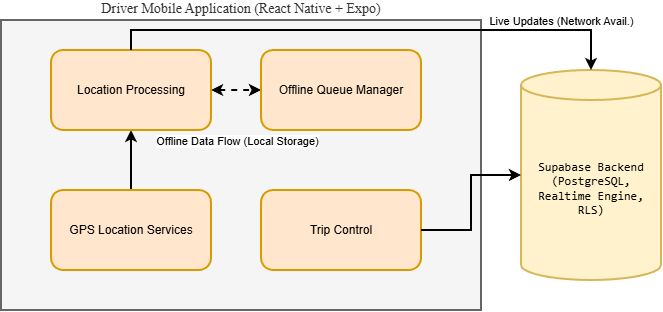

The diagram above was exported from draw.io. Its source (the exported page's mxGraphModel, read from the mxfile embedded in the PNG):
<mxGraphModel dx="1026" dy="604" grid="1" gridSize="10" guides="1" tooltips="1" connect="1" arrows="1" fold="1" page="1" pageScale="1" pageWidth="1169" pageHeight="827" math="0" shadow="0">
  <root>
    <mxCell id="0" />
    <mxCell id="1" parent="0" />
    <mxCell id="zRejaD2tzVpvNyVAgo7R-1" parent="1" style="rounded=0;whiteSpace=wrap;html=1;fontFamily=Times New Roman;labelPosition=center;verticalLabelPosition=top;align=center;verticalAlign=bottom;fontSize=14;strokeWidth=2;fillColor=#f5f5f5;strokeColor=#666666;fontColor=#333333;" value="Driver Mobile Application (React Native + Expo)&lt;div&gt;&lt;/div&gt;" vertex="1">
      <mxGeometry height="290" width="480" x="350" y="270" as="geometry" />
    </mxCell>
    <mxCell id="zRejaD2tzVpvNyVAgo7R-8" edge="1" parent="1" source="zRejaD2tzVpvNyVAgo7R-2" style="edgeStyle=orthogonalEdgeStyle;rounded=0;orthogonalLoop=1;jettySize=auto;html=1;exitX=0.5;exitY=0;exitDx=0;exitDy=0;entryX=0.5;entryY=1;entryDx=0;entryDy=0;fontSize=12;strokeWidth=2;" target="zRejaD2tzVpvNyVAgo7R-3">
      <mxGeometry relative="1" as="geometry" />
    </mxCell>
    <mxCell id="zRejaD2tzVpvNyVAgo7R-2" parent="1" style="rounded=1;whiteSpace=wrap;html=1;strokeWidth=2;fillColor=#ffe6cc;strokeColor=#d79b00;" value="GPS Location Services" vertex="1">
      <mxGeometry height="80" width="160" x="400" y="440" as="geometry" />
    </mxCell>
    <mxCell id="zRejaD2tzVpvNyVAgo7R-11" edge="1" parent="1" source="zRejaD2tzVpvNyVAgo7R-3" style="edgeStyle=orthogonalEdgeStyle;rounded=0;orthogonalLoop=1;jettySize=auto;html=1;exitX=1;exitY=0.5;exitDx=0;exitDy=0;entryX=0;entryY=0.5;entryDx=0;entryDy=0;strokeWidth=2;endArrow=classic;endFill=1;dashed=1;startArrow=classic;startFill=1;" target="zRejaD2tzVpvNyVAgo7R-5">
      <mxGeometry relative="1" as="geometry" />
    </mxCell>
    <mxCell id="zRejaD2tzVpvNyVAgo7R-12" connectable="0" parent="zRejaD2tzVpvNyVAgo7R-11" style="edgeLabel;html=1;align=center;verticalAlign=middle;resizable=0;points=[];" value="Offline Data Flow (Local Storage)" vertex="1">
      <mxGeometry relative="1" x="-0.1106" y="5" as="geometry">
        <mxPoint x="3" y="55" as="offset" />
      </mxGeometry>
    </mxCell>
    <mxCell id="zRejaD2tzVpvNyVAgo7R-3" parent="1" style="rounded=1;whiteSpace=wrap;html=1;strokeWidth=2;fillColor=#ffe6cc;strokeColor=#d79b00;" value="Location Processing" vertex="1">
      <mxGeometry height="80" width="160" x="400" y="300" as="geometry" />
    </mxCell>
    <mxCell id="zRejaD2tzVpvNyVAgo7R-4" parent="1" style="rounded=1;whiteSpace=wrap;html=1;strokeWidth=2;fillColor=#ffe6cc;strokeColor=#d79b00;" value="Trip Control" vertex="1">
      <mxGeometry height="80" width="160" x="610" y="440" as="geometry" />
    </mxCell>
    <mxCell id="zRejaD2tzVpvNyVAgo7R-5" parent="1" style="rounded=1;whiteSpace=wrap;html=1;strokeWidth=2;fillColor=#ffe6cc;strokeColor=#d79b00;" value="Offline Queue Manager" vertex="1">
      <mxGeometry height="80" width="160" x="610" y="300" as="geometry" />
    </mxCell>
    <mxCell id="zRejaD2tzVpvNyVAgo7R-6" parent="1" style="shape=cylinder3;whiteSpace=wrap;html=1;boundedLbl=1;backgroundOutline=1;size=15;strokeWidth=2;fillColor=#fff2cc;strokeColor=#d6b656;" value="&lt;code data-path-to-node=&quot;15,1,0&quot; data-index-in-node=&quot;10&quot;&gt;Supabase Backend&lt;/code&gt;&lt;br/&gt;&lt;code data-path-to-node=&quot;15,1,0&quot; data-index-in-node=&quot;27&quot;&gt;(PostgreSQL, Realtime Engine, RLS)&lt;/code&gt;" vertex="1">
      <mxGeometry height="210" width="140" x="870" y="320" as="geometry" />
    </mxCell>
    <mxCell id="zRejaD2tzVpvNyVAgo7R-9" edge="1" parent="1" source="zRejaD2tzVpvNyVAgo7R-3" style="edgeStyle=orthogonalEdgeStyle;rounded=0;orthogonalLoop=1;jettySize=auto;html=1;exitX=0.5;exitY=0;exitDx=0;exitDy=0;entryX=0.5;entryY=0;entryDx=0;entryDy=0;entryPerimeter=0;startArrow=none;startFill=0;strokeWidth=2;" target="zRejaD2tzVpvNyVAgo7R-6">
      <mxGeometry relative="1" as="geometry" />
    </mxCell>
    <mxCell id="zRejaD2tzVpvNyVAgo7R-10" connectable="0" parent="zRejaD2tzVpvNyVAgo7R-9" style="edgeLabel;html=1;align=center;verticalAlign=middle;resizable=0;points=[];" value="Live Updates (Network Avail.)" vertex="1">
      <mxGeometry relative="1" x="0.5516" y="4" as="geometry">
        <mxPoint x="46" y="-6" as="offset" />
      </mxGeometry>
    </mxCell>
    <mxCell id="zRejaD2tzVpvNyVAgo7R-13" edge="1" parent="1" source="zRejaD2tzVpvNyVAgo7R-4" style="edgeStyle=orthogonalEdgeStyle;rounded=0;orthogonalLoop=1;jettySize=auto;html=1;exitX=1;exitY=0.5;exitDx=0;exitDy=0;entryX=0;entryY=0.5;entryDx=0;entryDy=0;entryPerimeter=0;strokeWidth=2;" target="zRejaD2tzVpvNyVAgo7R-6">
      <mxGeometry relative="1" as="geometry" />
    </mxCell>
  </root>
</mxGraphModel>